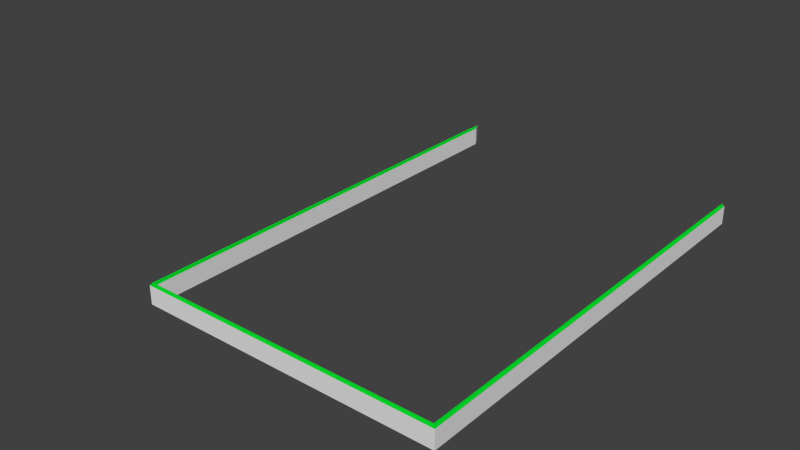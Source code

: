 # Source: Holder1.blend  (saved by Blender 2.69.0; exported with 4.5.12 LTS)
import bpy
from mathutils import Matrix  # noqa: F401  (used for matrix-valued properties, if any)

bpy.ops.wm.read_factory_settings(use_empty=True)
scene = bpy.context.scene
scene.name = 'Scene'

# ---- collections
col_collection_1 = bpy.data.collections.new('Collection 1'); scene.collection.children.link(col_collection_1)

# ---- materials (node trees are filled in below, after node groups)
mat_fe_001 = bpy.data.materials.new('Fe.001')
mat_fe_001.alpha_threshold = 0.0
mat_fe_001.use_transparent_shadow = False
mat_fe_001.diffuse_color = (0.0, 0.8, 0.03141, 1.0)
mat_fe_001.roughness = 0.5
mat_fe_001.line_color = (0.0, 0.0, 0.0, 1.0)
mat_tiles = bpy.data.materials.new('Tiles')
mat_tiles.alpha_threshold = 0.0
mat_tiles.use_transparent_shadow = False
mat_tiles.roughness = 0.5
mat_tiles.line_color = (0.0, 0.0, 0.0, 1.0)

# ---- material node trees

# ---- world
world_world = bpy.data.worlds.new('World'); scene.world = world_world
world_world.color = (0.05088, 0.05088, 0.05088)
world_world.use_sun_shadow = False
world_world.sun_shadow_jitter_overblur = 0.0
world_world.cycles.sampling_method = 'MANUAL'
world_world.cycles.sample_map_resolution = 256

# ---- meshes
me_cylinder_003 = bpy.data.meshes.new('Cylinder.003')
me_cylinder_003.from_pydata([(-5.162e-10, 10.17, 0.02152), (-5.162e-10, 10.17, 0.02152), (0.02057, 10.17, 0.01483), (0.02057, 10.17, 0.01483), (0.03329, 10.17, -0.002666), (0.03329, 10.17, -0.002667), (-0.03329, 10.17, -0.002666), (-0.03329, 10.17, -0.002667), (-0.02057, 10.17, 0.01483), (-0.02057, 10.17, 0.01483), (0.03329, 10.17, -0.01324), (0.03329, 10.17, -0.01324), (-0.03329, 10.17, -0.01324), (-0.03329, 10.17, -0.01324), (-5.162e-10, -10.08, 0.02152), (0.02057, -10.1, 0.01483), (0.03329, -10.11, -0.002667), (-0.03329, -10.11, -0.002667), (-0.03329, -10.11, 0.01483), (0.03329, -10.11, -0.01324), (-0.03329, -10.11, -0.01324)], [], [(13, 11, 19, 20), (0, 2, 4, 10, 12, 6, 8), (3, 5, 11, 13, 7, 9, 1), (7, 13, 20, 17), (1, 9, 18, 14), (9, 7, 17, 18), (11, 5, 16, 19), (5, 3, 15, 16), (3, 1, 14, 15)])
_uv = me_cylinder_003.uv_layers.new(name='UVMap')
_uv.uv.foreach_set('vector', [31.83, 32.33, 31.83, 32.1, -39.16, 32.1, -39.16, 32.33, 31.35, 32.28, 31.42, 32.26, 31.47, 32.2, 31.47, 32.16, 31.23, 32.16, 31.23, 32.2, 31.28, 32.26, 31.42, 32.26, 31.47, 32.2, 31.47, 32.16, 31.23, 32.16, 31.23, 32.2, 31.28, 32.26, 31.35, 32.28, 30.83, 32.2, 30.83, 32.16, -40.17, 32.16, -40.17, 32.2, 31.83, 32.22, 31.83, 32.29, -39.16, 32.33, -39.04, 32.22, 30.83, 32.26, 30.83, 32.2, -40.17, 32.2, -40.17, 32.26, 30.83, 32.16, 30.83, 32.2, -40.17, 32.2, -40.17, 32.16, 30.83, 32.2, 30.83, 32.26, -40.12, 32.26, -40.17, 32.2, 31.83, 32.14, 31.83, 32.22, -39.04, 32.22, -39.11, 32.14])
me_cylinder_003.materials.append(mat_fe_001)
me_cylinder_003.use_remesh_preserve_volume = False
me_cylinder_003.use_remesh_preserve_attributes = False
me_cylinder_003.use_mirror_vertex_groups = False
me_cylinder_003.update()
me_cylinder_001 = bpy.data.meshes.new('Cylinder.001')
me_cylinder_001.from_pydata([(-6.8, -6.132e-06, 0.02152), (-13.45, 0.02057, 0.01483), (-6.779, 0.02057, 0.01483), (-13.45, 0.03328, -0.002666), (-6.767, 0.03328, -0.002667), (-6.833, -0.03329, -0.002667), (-6.833, -0.03329, 0.01483), (-6.767, 0.03328, -0.01324), (-6.833, -0.03329, -0.01324), (6.8, 6.266e-06, 0.02152), (6.779, 0.02058, 0.01483), (6.767, 0.03329, -0.002667), (6.833, -0.03328, -0.002667), (6.833, -0.03328, 0.01483), (6.767, 0.03329, -0.01324), (6.833, -0.03328, -0.01324)], [(1, 3)], [(8, 7, 14, 15), (5, 8, 15, 12), (0, 6, 13, 9), (6, 5, 12, 13), (7, 4, 11, 14), (4, 2, 10, 11), (2, 0, 9, 10)])
_uv = me_cylinder_001.uv_layers.new(name='UVMap')
_uv.uv.foreach_set('vector', [-19.77, -0.7698, -19.53, -0.5368, 27.83, -0.5367, 28.07, -0.7697, -19.77, 2.21, -19.77, 2.173, 28.07, 2.173, 28.07, 2.21, -19.65, -0.6533, -19.77, -0.7698, 28.07, -0.7697, 27.95, -0.6532, -19.77, 2.271, -19.77, 2.21, 28.07, 2.21, 28.07, 2.271, -19.53, 2.173, -19.53, 2.21, 27.83, 2.21, 27.83, 2.173, -19.53, 2.21, -19.58, 2.271, 27.88, 2.271, 27.83, 2.21, -19.58, -0.5813, -19.65, -0.6533, 27.95, -0.6532, 27.88, -0.5812])
me_cylinder_001.materials.append(mat_fe_001)
me_cylinder_001.use_remesh_preserve_volume = False
me_cylinder_001.use_remesh_preserve_attributes = False
me_cylinder_001.use_mirror_vertex_groups = False
me_cylinder_001.update()
me_cylinder = bpy.data.meshes.new('Cylinder')
me_cylinder.from_pydata([(-3.663e-09, 0.5, 0.035), (-3.663e-09, 0.5, 0.035), (0.02057, 0.5, 0.02832), (0.02057, 0.5, 0.02832), (0.03329, 0.5, 0.01082), (0.03329, 0.5, 0.01081), (-0.03329, 0.5, 0.01082), (-0.03329, 0.5, 0.01081), (-0.02057, 0.5, 0.02832), (-0.02057, 0.5, 0.02832), (0.03329, 0.5, 0.0002403), (0.03329, 0.5, 0.0002403), (-0.03329, 0.5, 0.0002403), (-0.03329, 0.5, 0.0002403), (-3.663e-09, -19.75, 0.035), (0.03329, -19.78, 0.02832), (0.03329, -19.78, 0.01081), (-0.03329, -19.78, 0.01081), (-0.02057, -19.78, 0.02832), (0.03329, -19.78, 0.0002403), (-0.03329, -19.78, 0.0002403)], [], [(13, 11, 19, 20), (0, 2, 4, 10, 12, 6, 8), (3, 5, 11, 13, 7, 9, 1), (7, 13, 20, 17), (1, 9, 18, 14), (9, 7, 17, 18), (11, 5, 16, 19), (5, 3, 15, 16), (3, 1, 14, 15)])
_uv = me_cylinder.uv_layers.new(name='UVMap')
_uv.uv.foreach_set('vector', [28.11, 32.33, 28.11, 32.1, -42.89, 32.1, -42.89, 32.33, 30.22, 32.28, 30.3, 32.26, 30.34, 32.2, 30.34, 32.16, 30.11, 32.16, 30.11, 32.2, 30.15, 32.26, 30.3, 32.26, 30.34, 32.2, 30.34, 32.16, 30.11, 32.16, 30.11, 32.2, 30.15, 32.26, 30.22, 32.28, 31.1, 32.2, 31.1, 32.16, -39.89, 32.16, -39.89, 32.2, 28.11, 32.22, 28.11, 32.29, -42.89, 32.29, -42.77, 32.22, 31.1, 32.26, 31.1, 32.2, -39.89, 32.2, -39.89, 32.26, 31.1, 32.16, 31.1, 32.2, -39.89, 32.2, -39.89, 32.16, 31.1, 32.2, 31.1, 32.26, -39.89, 32.26, -39.89, 32.2, 28.11, 32.14, 28.11, 32.22, -42.77, 32.22, -42.89, 32.1])
me_cylinder.materials.append(mat_fe_001)
me_cylinder.use_remesh_preserve_volume = False
me_cylinder.use_remesh_preserve_attributes = False
me_cylinder.use_mirror_vertex_groups = False
me_cylinder.update()
me_cube = bpy.data.meshes.new('Cube')
me_cube.from_pydata([(0.2, 20.35, 0.0), (0.2, 0.0, 0.0), (-1.192e-07, 1.788e-07, 0.0), (3.576e-07, 20.35, 0.0), (0.2, 20.35, 0.85), (0.2, -5.96e-07, 0.85), (5.96e-08, 20.35, 0.85), (-3.348e-07, 0.2, 0.85), (-9.592e-08, 0.2, 0.0), (-13.6, 3.725e-07, -2.98e-07), (-13.6, 5.513e-07, 0.85), (-13.6, 0.2, -2.98e-07), (-13.4, 0.2, 0.85), (-13.4, 0.2, -2.896e-07), (-13.6, 21.04, 0.85), (-13.6, 21.04, -2.98e-07), (-13.4, 20.65, 0.85), (-13.4, 20.65, -2.896e-07), (0.2, 20.35, 0.86), (0.2, -5.96e-07, 0.86), (6.103e-08, 20.35, 0.86), (-3.334e-07, 0.2, 0.86), (-13.6, 5.514e-07, 0.86), (-13.4, 0.2, 0.86), (-13.6, 21.04, 0.86), (-13.4, 20.65, 0.86)], [], [(0, 1, 2, 8, 3), (16, 14, 24, 25), (0, 4, 5, 1), (12, 13, 17, 16), (8, 7, 6, 3), (4, 0, 3, 6), (7, 8, 13, 12), (8, 2, 9, 11, 13), (12, 16, 25, 23), (16, 17, 15, 14), (1, 5, 10, 9, 2), (13, 11, 15, 17), (9, 10, 14, 15, 11), (23, 25, 24, 22, 19, 18, 20, 21), (14, 10, 22, 24), (7, 12, 23, 21), (4, 6, 20, 18), (5, 4, 18, 19), (10, 5, 19, 22), (6, 7, 21, 20)])
me_cube.polygons.foreach_set('material_index', [0, 1, 0, 0, 0, 0, 0, 0, 1, 0, 0, 0, 0, 1, 1, 1, 1, 1, 1, 1])
_uv = me_cube.uv_layers.new(name='UVMap')
_uv.uv.foreach_set('vector', [1.28, 0.505, 1.28, -30.02, 0.98, -30.02, 0.98, -29.72, 0.98, 0.505, 1.955, 1.255, 2.54, 1.255, 2.54, 1.27, 1.955, 1.27, 1.505, -0.02, 1.505, 1.255, -29.02, 1.255, -29.02, -0.02, 1.28, 1.255, 1.28, -0.02, 31.96, -0.02, 31.96, 1.255, 1.28, -0.02, 1.28, 1.255, 31.5, 1.255, 31.5, -0.02, 1.28, 1.255, 1.28, -0.02, 0.98, -0.02, 0.98, 1.255, 0.98, 1.255, 0.98, -0.02, -19.12, -0.02, -19.12, 1.255, 0.98, 0.28, 0.98, -0.02, -19.42, -0.02, -19.42, 0.28, -19.12, 0.28, 1.28, 1.255, 31.96, 1.255, 31.96, 1.27, 1.28, 1.27, 1.955, 1.255, 1.955, -0.02, 2.54, -0.02, 2.54, 1.255, 1.28, -0.02, 1.28, 1.255, -19.42, 1.255, -19.42, -0.02, 0.98, -0.02, 1.88, 0.28, 1.58, 0.28, 1.58, 31.54, 1.88, 30.96, 0.98, -0.02, 0.98, 1.255, 32.54, 1.255, 32.54, -0.02, 1.28, -0.02, 1.88, 0.28, 1.88, 30.96, 1.58, 31.54, 1.58, -0.02, 22.28, -0.02, 22.28, 30.5, 21.98, 30.5, 21.98, 0.28, -0.46, 1.255, -32.02, 1.255, -32.02, 1.27, -0.46, 1.27, 0.98, 1.255, -19.12, 1.255, -19.12, 1.27, 0.98, 1.27, 1.28, 1.255, 0.98, 1.255, 0.98, 1.27, 1.28, 1.27, 0.98, 1.255, 31.5, 1.255, 31.5, 1.27, 0.98, 1.27, 1.58, 1.255, 22.28, 1.255, 22.28, 1.27, 1.58, 1.27, 1.505, 1.255, -28.72, 1.255, -28.72, 1.27, 1.505, 1.27])
me_cube.materials.append(mat_tiles)
me_cube.materials.append(mat_fe_001)
me_cube.use_remesh_preserve_volume = False
me_cube.use_remesh_preserve_attributes = False
me_cube.use_mirror_vertex_groups = False
me_cube.update()

# ---- objects
ob_bar3 = bpy.data.objects.new('Bar3', me_cylinder_003)
ob_bar2 = bpy.data.objects.new('Bar2', me_cylinder_001)
ob_bar1 = bpy.data.objects.new('Bar1', me_cylinder)
ob_walls = bpy.data.objects.new('Walls', me_cube)

# ---- transforms, parenting, visibility, modifiers, constraints
ob_bar3.location = (-13.5, 10.18, 0.9206)
ob_bar3.lineart.crease_threshold = 0.0
ob_bar2.location = (-6.7, 0.1, 0.9206)
ob_bar2.lineart.crease_threshold = 0.0
ob_bar1.location = (0.1, 19.85, 0.9072)
ob_bar1.lineart.crease_threshold = 0.0
ob_walls.location = (0.0, 0.0, 0.0)
ob_walls.lock_rotations_4d = False
ob_walls.empty_display_type = 'ARROWS'
ob_walls.lineart.crease_threshold = 0.0

# ---- collection membership
col_collection_1.objects.link(ob_bar3)
col_collection_1.objects.link(ob_bar2)
col_collection_1.objects.link(ob_bar1)
col_collection_1.objects.link(ob_walls)

# ---- scene / render settings (as saved in the file)
scene.frame_start = 1; scene.frame_end = 250; scene.frame_set(1)
scene.render.engine = 'BLENDER_EEVEE_NEXT'
scene.render.image_settings.compression = 90
scene.render.resolution_percentage = 50
scene.render.dither_intensity = 0.0
scene.cycles.use_denoising = False
scene.cycles.samples = 10
scene.cycles.sampling_pattern = 'TABULATED_SOBOL'
scene.cycles.light_sampling_threshold = 0.0
scene.cycles.use_adaptive_sampling = False
scene.cycles.use_light_tree = False
scene.cycles.blur_glossy = 0.0
scene.cycles.volume_bounces = 1
scene.cycles.pixel_filter_type = 'GAUSSIAN'
scene.cycles.sample_clamp_indirect = 0.0
scene.view_settings.view_transform = 'Standard'
bpy.context.view_layer.update()

# ---- added for rendering (the .blend has no active camera and no usable light): camera, sun
cam_auto = bpy.data.cameras.new('AutoCamera')
cam_auto.lens = 50.0
cam_auto.sensor_width = 36.0
cam_auto.clip_end = 1000.0
ob_auto_camera = bpy.data.objects.new('AutoCamera', cam_auto)
scene.collection.objects.link(ob_auto_camera)
ob_auto_camera.location = (17.1215, -21.9958, 22.1483)
ob_auto_camera.rotation_euler = (1.09748, -7.21219e-08, 0.694738)
scene.camera = ob_auto_camera
light_auto_sun = bpy.data.lights.new('AutoSun', 'SUN')
light_auto_sun.energy = 3.0
light_auto_sun.angle = 0.0523599
ob_auto_sun = bpy.data.objects.new('AutoSun', light_auto_sun)
scene.collection.objects.link(ob_auto_sun)
ob_auto_sun.rotation_euler = (0.872665, 0.174533, 0.523599)
bpy.context.view_layer.update()
